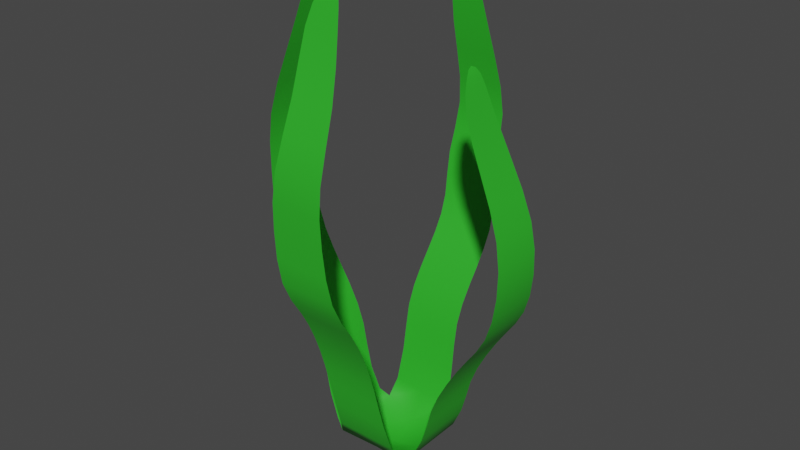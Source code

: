 # Source: seaweed4.blend  (saved by Blender 3.6.11; exported with 4.5.12 LTS)
import bpy
from mathutils import Matrix  # noqa: F401  (used for matrix-valued properties, if any)

bpy.ops.wm.read_factory_settings(use_empty=True)
scene = bpy.context.scene
scene.name = 'Scene'

# ---- collections
col_collection = bpy.data.collections.new('Collection'); scene.collection.children.link(col_collection)

# ---- materials (node trees are filled in below, after node groups)
mat_seaweed = bpy.data.materials.new('Seaweed')
mat_seaweed.use_transparent_shadow = False

# ---- material node trees
mat_seaweed.use_nodes = True; mat_seaweed.node_tree.nodes.clear()
_N = mat_seaweed.node_tree.nodes; _L = mat_seaweed.node_tree.links
n0 = _N.new('ShaderNodeBsdfPrincipled'); n0.name = 'Principled BSDF'; n0.location = (10, 300)
n0.distribution = 'GGX'
n0.subsurface_method = 'RANDOM_WALK_SKIN'
n0.inputs[0].default_value = (0.02825, 0.4672, 0.02309, 1.0)
n0.inputs[3].default_value = 1.45
n0.inputs[27].default_value = (0.0, 0.0, 0.0, 1.0)
n0.inputs[28].default_value = 1.0
n1 = _N.new('ShaderNodeOutputMaterial'); n1.name = 'Material Output'; n1.location = (300, 300)
_L.new(n0.outputs[0], n1.inputs[0])
n1.is_active_output = True

# ---- world
world_world = bpy.data.worlds.new('World'); scene.world = world_world
world_world.use_nodes = True; world_world.node_tree.nodes.clear()
_N = world_world.node_tree.nodes; _L = world_world.node_tree.links
n0 = _N.new('ShaderNodeOutputWorld'); n0.name = 'World Output'; n0.location = (300, 300)
n1 = _N.new('ShaderNodeBackground'); n1.name = 'Background'; n1.location = (10, 300)
n1.inputs[0].default_value = (0.05088, 0.05088, 0.05088, 1.0)
_L.new(n1.outputs[0], n0.inputs[0])
n0.is_active_output = True
world_world.color = (0.05088, 0.05088, 0.05088)
world_world.use_sun_shadow = False
world_world.sun_shadow_jitter_overblur = 0.0

# ---- meshes
me_plane = bpy.data.meshes.new('Plane')
me_plane.from_pydata([(-0.022, -0.0002061, 1.311e-09), (-0.022, 0.04398, 1.311e-09), (-0.02041, 0.05897, 0.05565), (0.02041, 0.05897, 0.05565), (-0.02032, 0.07423, 0.1091), (0.02032, 0.07423, 0.1091), (-0.01983, 0.1017, 0.1518), (0.01983, 0.1017, 0.1518), (-0.01717, 0.1138, 0.216), (0.01717, 0.1138, 0.216), (-0.01562, 0.0937, 0.2952), (0.008555, 0.0937, 0.2952), (-0.006414, 0.09131, 0.3129), (0.006414, 0.09131, 0.3129), (-0.01375, 0.1008, 0.2564), (0.01551, 0.1008, 0.2564), (-0.02292, 0.1046, 0.1822), (0.01409, 0.1046, 0.1822), (-0.02301, 0.06319, 0.08321), (0.01772, 0.06319, 0.08321), (-0.01742, 0.08669, 0.1313), (0.02272, 0.08669, 0.1313), (-8.192e-11, 0.08842, 0.3183), (0.02324, 0.04397, 4.194e-08), (0.02324, -2.866e-05, 4.194e-08), (0.04192, 0.002903, 0.03678), (0.04192, 0.04373, 0.03678), (0.05718, 0.003001, 0.08618), (0.05718, 0.04363, 0.08618), (0.08466, 0.003486, 0.1257), (0.08466, 0.04315, 0.1257), (0.08924, 0.006143, 0.1906), (0.08924, 0.04049, 0.1906), (0.06024, 0.007695, 0.2612), (0.06024, 0.03187, 0.2612), (0.05585, 0.0169, 0.2772), (0.05585, 0.02973, 0.2772), (0.07176, 0.009569, 0.2263), (0.07176, 0.03883, 0.2263), (0.09354, 0.0003981, 0.1586), (0.09354, 0.0374, 0.1586), (0.04614, 0.0003022, 0.06227), (0.04614, 0.04103, 0.06227), (0.06964, 0.005893, 0.1067), (0.06964, 0.04604, 0.1067), (0.05236, 0.02332, 0.2819), (-0.01962, -0.01502, 0.04802), (0.02121, -0.01502, 0.04802), (-0.01952, -0.03028, 0.105), (0.02111, -0.03028, 0.105), (-0.01904, -0.05776, 0.1506), (0.02062, -0.05776, 0.1506), (-0.01638, -0.06234, 0.2255), (0.01797, -0.06234, 0.2255), (-0.01483, -0.03334, 0.3069), (0.009348, -0.03334, 0.3069), (-0.005622, -0.02895, 0.3254), (0.007207, -0.02895, 0.3254), (-0.01296, -0.04486, 0.2667), (0.01631, -0.04486, 0.2667), (-0.02213, -0.05707, 0.1885), (0.01488, -0.05707, 0.1885), (-0.02222, -0.01925, 0.07742), (0.01851, -0.01925, 0.07742), (-0.01663, -0.04274, 0.1287), (0.02352, -0.04274, 0.1287), (0.0007925, -0.02546, 0.3308), (-0.04049, 0.04202, 0.03719), (-0.04049, 0.001194, 0.03719), (-0.05575, 0.04192, 0.09677), (-0.05575, 0.001292, 0.09677), (-0.08323, 0.04144, 0.1444), (-0.08323, 0.001776, 0.1444), (-0.08781, 0.03878, 0.2227), (-0.08781, 0.004434, 0.2227), (-0.0588, 0.03723, 0.3078), (-0.0588, 0.01305, 0.3078), (-0.05442, 0.02802, 0.3272), (-0.05442, 0.01519, 0.3272), (-0.07032, 0.03536, 0.2658), (-0.07032, 0.006093, 0.2658), (-0.08989, 0.04453, 0.1841), (-0.08989, 0.007522, 0.1841), (-0.04471, 0.04462, 0.06793), (-0.04471, 0.003893, 0.06793), (-0.06821, 0.03903, 0.1216), (-0.06821, -0.001116, 0.1216), (-0.05093, 0.02161, 0.3328)], [], [(1, 2, 3, 23), (18, 4, 5, 19), (20, 6, 7, 21), (16, 8, 9, 17), (14, 10, 11, 15), (10, 12, 13, 11), (8, 14, 15, 9), (6, 16, 17, 7), (2, 18, 19, 3), (4, 20, 21, 5), (12, 22, 13), (24, 23, 26, 25), (41, 42, 28, 27), (43, 44, 30, 29), (39, 40, 32, 31), (37, 38, 34, 33), (33, 34, 36, 35), (31, 32, 38, 37), (29, 30, 40, 39), (25, 26, 42, 41), (27, 28, 44, 43), (35, 36, 45), (0, 1, 23, 24), (62, 63, 49, 48), (64, 65, 51, 50), (60, 61, 53, 52), (58, 59, 55, 54), (54, 55, 57, 56), (52, 53, 59, 58), (50, 51, 61, 60), (46, 47, 63, 62), (48, 49, 65, 64), (56, 57, 66), (0, 24, 47, 46), (83, 84, 70, 69), (85, 86, 72, 71), (81, 82, 74, 73), (79, 80, 76, 75), (75, 76, 78, 77), (73, 74, 80, 79), (71, 72, 82, 81), (67, 68, 84, 83), (69, 70, 86, 85), (77, 78, 87), (1, 0, 68, 67)])
me_plane.polygons.foreach_set('use_smooth', [True] * 45)
_uv = me_plane.uv_layers.new(name='UVMap')
_uv.uv.foreach_set('vector', [0.2592, 0.9131, 0.2685, 0.6788, 0.4752, 0.6792, 0.4883, 0.9135, 0.2558, 0.603, 0.2699, 0.5201, 0.4756, 0.5205, 0.462, 0.6034, 0.285, 0.444, 0.2732, 0.3678, 0.474, 0.3682, 0.4883, 0.4444, 0.2581, 0.2802, 0.2877, 0.185, 0.4616, 0.1853, 0.4454, 0.2806, 0.3054, 0.1177, 0.2963, 0.04257, 0.4188, 0.04281, 0.4536, 0.118, 0.2963, 0.04257, 0.3432, 0.006719, 0.4081, 0.006845, 0.4188, 0.04281, 0.2877, 0.185, 0.3054, 0.1177, 0.4536, 0.118, 0.4616, 0.1853, 0.2732, 0.3678, 0.2581, 0.2802, 0.4454, 0.2806, 0.474, 0.3682, 0.2685, 0.6788, 0.2558, 0.603, 0.462, 0.6034, 0.4752, 0.6792, 0.2699, 0.5201, 0.285, 0.444, 0.4883, 0.4444, 0.4756, 0.5205, 0.3432, 0.006719, 0.3757, 0.0, 0.4081, 0.006845, 1.0, 0.8491, 0.7772, 0.8488, 0.7789, 0.7353, 0.9857, 0.7356, 0.9992, 0.6589, 0.7929, 0.6586, 0.7801, 0.5859, 0.9858, 0.5862, 0.9715, 0.5235, 0.7682, 0.5232, 0.7831, 0.465, 0.9839, 0.4653, 1.0, 0.3669, 0.8126, 0.3666, 0.7974, 0.27, 0.9713, 0.2703, 0.9545, 0.1649, 0.8063, 0.1647, 0.842, 0.06117, 0.9644, 0.06136, 0.9644, 0.06136, 0.842, 0.06117, 0.8531, 0.01359, 0.918, 0.0137, 0.9713, 0.2703, 0.7974, 0.27, 0.8063, 0.1647, 0.9545, 0.1649, 0.9839, 0.4653, 0.7831, 0.465, 0.8126, 0.3666, 1.0, 0.3669, 0.9857, 0.7356, 0.7789, 0.7353, 0.7929, 0.6586, 0.9992, 0.6589, 0.9858, 0.5862, 0.7801, 0.5859, 0.7682, 0.5232, 0.9715, 0.5235, 0.918, 0.0137, 0.8531, 0.01359, 0.8856, 2.928e-08, 0.2588, 0.9864, 0.2592, 0.9131, 0.4883, 0.9135, 0.4878, 0.9865, 0.744, 0.7198, 0.5378, 0.7198, 0.5246, 0.6506, 0.7304, 0.6506, 0.7157, 0.5938, 0.5124, 0.5938, 0.5271, 0.5446, 0.7279, 0.5446, 0.7435, 0.4354, 0.5562, 0.4354, 0.5405, 0.3342, 0.7144, 0.3342, 0.6971, 0.2008, 0.5489, 0.2008, 0.5842, 0.07528, 0.7066, 0.07528, 0.7066, 0.07528, 0.5842, 0.07528, 0.595, 0.01849, 0.66, 0.01849, 0.7144, 0.3342, 0.5405, 0.3342, 0.5489, 0.2008, 0.6971, 0.2008, 0.7279, 0.5446, 0.5271, 0.5446, 0.5562, 0.4354, 0.7435, 0.4354, 0.7308, 0.8002, 0.5241, 0.8002, 0.5378, 0.7198, 0.744, 0.7198, 0.7304, 0.6506, 0.5246, 0.6506, 0.5124, 0.5938, 0.7157, 0.5938, 0.66, 0.01849, 0.595, 0.01849, 0.6275, 3.826e-08, 0.7429, 0.8962, 0.5138, 0.8961, 0.5241, 0.8002, 0.7308, 0.8002, 0.2316, 0.7942, 0.02536, 0.7942, 0.01219, 0.707, 0.2179, 0.707, 0.2033, 0.6319, 0.0, 0.6319, 0.01465, 0.5622, 0.2155, 0.5622, 0.2311, 0.4435, 0.04374, 0.4435, 0.0281, 0.3272, 0.202, 0.3272, 0.1847, 0.1995, 0.0365, 0.1995, 0.07174, 0.07415, 0.1942, 0.07415, 0.1942, 0.07415, 0.07174, 0.07415, 0.08258, 0.01659, 0.1475, 0.01659, 0.202, 0.3272, 0.0281, 0.3272, 0.0365, 0.1995, 0.1847, 0.1995, 0.2155, 0.5622, 0.01465, 0.5622, 0.04374, 0.4435, 0.2311, 0.4435, 0.2184, 0.8866, 0.0117, 0.8866, 0.02536, 0.7942, 0.2316, 0.7942, 0.2179, 0.707, 0.01219, 0.707, 0.0, 0.6319, 0.2033, 0.6319, 0.1475, 0.01659, 0.08258, 0.01659, 0.1151, 1.011e-07, 0.2283, 1.0, 0.004607, 1.0, 0.0117, 0.8866, 0.2184, 0.8866])
me_plane.materials.append(mat_seaweed)
me_plane.update()

# ---- objects
ob_seaweed4 = bpy.data.objects.new('Seaweed4', me_plane)

# ---- transforms, parenting, visibility, modifiers, constraints
ob_seaweed4.location = (0.0, 0.0, 0.0)
_m = ob_seaweed4.modifiers.new('Subdivision', 'SUBSURF')
_m.render_levels = 1

# ---- collection membership
col_collection.objects.link(ob_seaweed4)

# ---- scene / render settings (as saved in the file)
scene.frame_start = 1; scene.frame_end = 250; scene.frame_set(2)
scene.render.engine = 'BLENDER_EEVEE_NEXT'
scene.cycles.sampling_pattern = 'TABULATED_SOBOL'
scene.view_settings.view_transform = 'Filmic'
bpy.context.view_layer.update()

# ---- added for rendering (the .blend has no active camera and no usable light): camera, sun
cam_auto = bpy.data.cameras.new('AutoCamera')
cam_auto.lens = 50.0
cam_auto.sensor_width = 36.0
cam_auto.clip_end = 1000.0
ob_auto_camera = bpy.data.objects.new('AutoCamera', cam_auto)
scene.collection.objects.link(ob_auto_camera)
ob_auto_camera.location = (0.389316, -0.439267, 0.476381)
ob_auto_camera.rotation_euler = (1.09748, -7.21219e-08, 0.694738)
scene.camera = ob_auto_camera
light_auto_sun = bpy.data.lights.new('AutoSun', 'SUN')
light_auto_sun.energy = 3.0
light_auto_sun.angle = 0.0523599
ob_auto_sun = bpy.data.objects.new('AutoSun', light_auto_sun)
scene.collection.objects.link(ob_auto_sun)
ob_auto_sun.rotation_euler = (0.872665, 0.174533, 0.523599)
bpy.context.view_layer.update()
